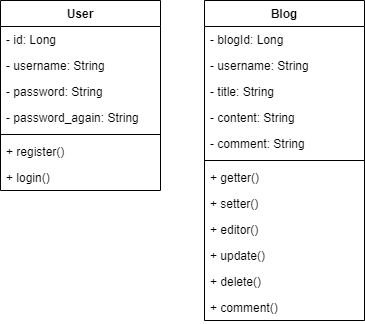

The diagram above was exported from draw.io. Its source (the exported page's mxGraphModel, read from the mxfile embedded in the PNG):
<mxGraphModel dx="868" dy="482" grid="1" gridSize="10" guides="1" tooltips="1" connect="1" arrows="1" fold="1" page="1" pageScale="1" pageWidth="827" pageHeight="1169" math="0" shadow="0">
  <root>
    <mxCell id="0" />
    <mxCell id="1" parent="0" />
    <mxCell id="BGDfD64KPP-HDOuQ34qw-1" value="User" style="swimlane;fontStyle=1;align=center;verticalAlign=top;childLayout=stackLayout;horizontal=1;startSize=26;horizontalStack=0;resizeParent=1;resizeParentMax=0;resizeLast=0;collapsible=1;marginBottom=0;" parent="1" vertex="1">
      <mxGeometry x="50" y="40" width="160" height="190" as="geometry">
        <mxRectangle x="40" y="40" width="60" height="26" as="alternateBounds" />
      </mxGeometry>
    </mxCell>
    <mxCell id="U4o_d2_peSZYe-5fcDGZ-3" value="- id: Long" style="text;strokeColor=none;fillColor=none;align=left;verticalAlign=top;spacingLeft=4;spacingRight=4;overflow=hidden;rotatable=0;points=[[0,0.5],[1,0.5]];portConstraint=eastwest;" parent="BGDfD64KPP-HDOuQ34qw-1" vertex="1">
      <mxGeometry y="26" width="160" height="26" as="geometry" />
    </mxCell>
    <mxCell id="BGDfD64KPP-HDOuQ34qw-2" value="- username: String" style="text;strokeColor=none;fillColor=none;align=left;verticalAlign=top;spacingLeft=4;spacingRight=4;overflow=hidden;rotatable=0;points=[[0,0.5],[1,0.5]];portConstraint=eastwest;" parent="BGDfD64KPP-HDOuQ34qw-1" vertex="1">
      <mxGeometry y="52" width="160" height="26" as="geometry" />
    </mxCell>
    <mxCell id="BGDfD64KPP-HDOuQ34qw-9" value="- password: String" style="text;strokeColor=none;fillColor=none;align=left;verticalAlign=top;spacingLeft=4;spacingRight=4;overflow=hidden;rotatable=0;points=[[0,0.5],[1,0.5]];portConstraint=eastwest;" parent="BGDfD64KPP-HDOuQ34qw-1" vertex="1">
      <mxGeometry y="78" width="160" height="26" as="geometry" />
    </mxCell>
    <mxCell id="U4o_d2_peSZYe-5fcDGZ-4" value="- password_again: String" style="text;strokeColor=none;fillColor=none;align=left;verticalAlign=top;spacingLeft=4;spacingRight=4;overflow=hidden;rotatable=0;points=[[0,0.5],[1,0.5]];portConstraint=eastwest;" parent="BGDfD64KPP-HDOuQ34qw-1" vertex="1">
      <mxGeometry y="104" width="160" height="26" as="geometry" />
    </mxCell>
    <mxCell id="BGDfD64KPP-HDOuQ34qw-3" value="" style="line;strokeWidth=1;fillColor=none;align=left;verticalAlign=middle;spacingTop=-1;spacingLeft=3;spacingRight=3;rotatable=0;labelPosition=right;points=[];portConstraint=eastwest;" parent="BGDfD64KPP-HDOuQ34qw-1" vertex="1">
      <mxGeometry y="130" width="160" height="8" as="geometry" />
    </mxCell>
    <mxCell id="BGDfD64KPP-HDOuQ34qw-20" value="+ register()" style="text;strokeColor=none;fillColor=none;align=left;verticalAlign=top;spacingLeft=4;spacingRight=4;overflow=hidden;rotatable=0;points=[[0,0.5],[1,0.5]];portConstraint=eastwest;" parent="BGDfD64KPP-HDOuQ34qw-1" vertex="1">
      <mxGeometry y="138" width="160" height="26" as="geometry" />
    </mxCell>
    <mxCell id="BGDfD64KPP-HDOuQ34qw-4" value="+ login()" style="text;strokeColor=none;fillColor=none;align=left;verticalAlign=top;spacingLeft=4;spacingRight=4;overflow=hidden;rotatable=0;points=[[0,0.5],[1,0.5]];portConstraint=eastwest;" parent="BGDfD64KPP-HDOuQ34qw-1" vertex="1">
      <mxGeometry y="164" width="160" height="26" as="geometry" />
    </mxCell>
    <mxCell id="BGDfD64KPP-HDOuQ34qw-23" value="Blog" style="swimlane;fontStyle=1;align=center;verticalAlign=top;childLayout=stackLayout;horizontal=1;startSize=26;horizontalStack=0;resizeParent=1;resizeParentMax=0;resizeLast=0;collapsible=1;marginBottom=0;" parent="1" vertex="1">
      <mxGeometry x="254" y="40" width="160" height="320" as="geometry">
        <mxRectangle x="40" y="40" width="60" height="26" as="alternateBounds" />
      </mxGeometry>
    </mxCell>
    <mxCell id="BGDfD64KPP-HDOuQ34qw-25" value="- blogId: Long" style="text;strokeColor=none;fillColor=none;align=left;verticalAlign=top;spacingLeft=4;spacingRight=4;overflow=hidden;rotatable=0;points=[[0,0.5],[1,0.5]];portConstraint=eastwest;" parent="BGDfD64KPP-HDOuQ34qw-23" vertex="1">
      <mxGeometry y="26" width="160" height="26" as="geometry" />
    </mxCell>
    <mxCell id="6EiQrblen8m3y7tmwyoI-2" value="- username: String" style="text;strokeColor=none;fillColor=none;align=left;verticalAlign=top;spacingLeft=4;spacingRight=4;overflow=hidden;rotatable=0;points=[[0,0.5],[1,0.5]];portConstraint=eastwest;" parent="BGDfD64KPP-HDOuQ34qw-23" vertex="1">
      <mxGeometry y="52" width="160" height="26" as="geometry" />
    </mxCell>
    <mxCell id="U4o_d2_peSZYe-5fcDGZ-6" value="- title: String " style="text;strokeColor=none;fillColor=none;align=left;verticalAlign=top;spacingLeft=4;spacingRight=4;overflow=hidden;rotatable=0;points=[[0,0.5],[1,0.5]];portConstraint=eastwest;" parent="BGDfD64KPP-HDOuQ34qw-23" vertex="1">
      <mxGeometry y="78" width="160" height="26" as="geometry" />
    </mxCell>
    <mxCell id="BGDfD64KPP-HDOuQ34qw-33" value="- content: String " style="text;strokeColor=none;fillColor=none;align=left;verticalAlign=top;spacingLeft=4;spacingRight=4;overflow=hidden;rotatable=0;points=[[0,0.5],[1,0.5]];portConstraint=eastwest;" parent="BGDfD64KPP-HDOuQ34qw-23" vertex="1">
      <mxGeometry y="104" width="160" height="26" as="geometry" />
    </mxCell>
    <mxCell id="eRJ5KrQA8JN88j9DhHTR-2" value="- comment: String " style="text;strokeColor=none;fillColor=none;align=left;verticalAlign=top;spacingLeft=4;spacingRight=4;overflow=hidden;rotatable=0;points=[[0,0.5],[1,0.5]];portConstraint=eastwest;" vertex="1" parent="BGDfD64KPP-HDOuQ34qw-23">
      <mxGeometry y="130" width="160" height="26" as="geometry" />
    </mxCell>
    <mxCell id="BGDfD64KPP-HDOuQ34qw-26" value="" style="line;strokeWidth=1;fillColor=none;align=left;verticalAlign=middle;spacingTop=-1;spacingLeft=3;spacingRight=3;rotatable=0;labelPosition=right;points=[];portConstraint=eastwest;" parent="BGDfD64KPP-HDOuQ34qw-23" vertex="1">
      <mxGeometry y="156" width="160" height="8" as="geometry" />
    </mxCell>
    <mxCell id="BGDfD64KPP-HDOuQ34qw-34" value="+ getter()" style="text;strokeColor=none;fillColor=none;align=left;verticalAlign=top;spacingLeft=4;spacingRight=4;overflow=hidden;rotatable=0;points=[[0,0.5],[1,0.5]];portConstraint=eastwest;" parent="BGDfD64KPP-HDOuQ34qw-23" vertex="1">
      <mxGeometry y="164" width="160" height="26" as="geometry" />
    </mxCell>
    <mxCell id="BGDfD64KPP-HDOuQ34qw-35" value="+ setter()" style="text;strokeColor=none;fillColor=none;align=left;verticalAlign=top;spacingLeft=4;spacingRight=4;overflow=hidden;rotatable=0;points=[[0,0.5],[1,0.5]];portConstraint=eastwest;" parent="BGDfD64KPP-HDOuQ34qw-23" vertex="1">
      <mxGeometry y="190" width="160" height="26" as="geometry" />
    </mxCell>
    <mxCell id="BGDfD64KPP-HDOuQ34qw-41" value="+ editor()" style="text;strokeColor=none;fillColor=none;align=left;verticalAlign=top;spacingLeft=4;spacingRight=4;overflow=hidden;rotatable=0;points=[[0,0.5],[1,0.5]];portConstraint=eastwest;" parent="BGDfD64KPP-HDOuQ34qw-23" vertex="1">
      <mxGeometry y="216" width="160" height="26" as="geometry" />
    </mxCell>
    <mxCell id="U4o_d2_peSZYe-5fcDGZ-9" value="+ update()" style="text;strokeColor=none;fillColor=none;align=left;verticalAlign=top;spacingLeft=4;spacingRight=4;overflow=hidden;rotatable=0;points=[[0,0.5],[1,0.5]];portConstraint=eastwest;" parent="BGDfD64KPP-HDOuQ34qw-23" vertex="1">
      <mxGeometry y="242" width="160" height="26" as="geometry" />
    </mxCell>
    <mxCell id="eRJ5KrQA8JN88j9DhHTR-3" value="+ delete()" style="text;strokeColor=none;fillColor=none;align=left;verticalAlign=top;spacingLeft=4;spacingRight=4;overflow=hidden;rotatable=0;points=[[0,0.5],[1,0.5]];portConstraint=eastwest;" vertex="1" parent="BGDfD64KPP-HDOuQ34qw-23">
      <mxGeometry y="268" width="160" height="26" as="geometry" />
    </mxCell>
    <mxCell id="eRJ5KrQA8JN88j9DhHTR-6" value="+ comment()" style="text;strokeColor=none;fillColor=none;align=left;verticalAlign=top;spacingLeft=4;spacingRight=4;overflow=hidden;rotatable=0;points=[[0,0.5],[1,0.5]];portConstraint=eastwest;" vertex="1" parent="BGDfD64KPP-HDOuQ34qw-23">
      <mxGeometry y="294" width="160" height="26" as="geometry" />
    </mxCell>
  </root>
</mxGraphModel>